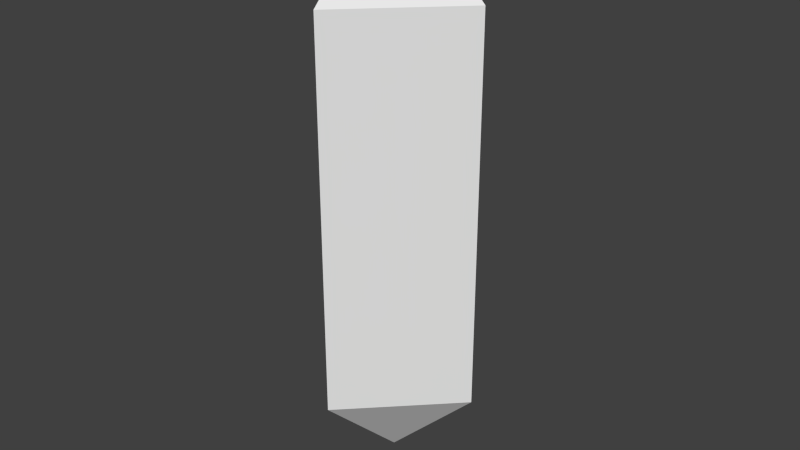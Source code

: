 # Source: arquitens_bulkhead_corner_2.blend  (saved by Blender 2.75.0; exported with 4.5.12 LTS)
import bpy
from mathutils import Matrix  # noqa: F401  (used for matrix-valued properties, if any)

bpy.ops.wm.read_factory_settings(use_empty=True)
scene = bpy.context.scene
scene.name = 'Scene'

# ---- collections
col_collection_1 = bpy.data.collections.new('Collection 1'); scene.collection.children.link(col_collection_1)

# ---- world
world_world = bpy.data.worlds.new('World'); scene.world = world_world
world_world.color = (0.05088, 0.05088, 0.05088)
world_world.use_sun_shadow = False
world_world.sun_shadow_jitter_overblur = 0.0
world_world.cycles.sampling_method = 'MANUAL'
world_world.cycles.sample_map_resolution = 256

# ---- meshes
me_plane = bpy.data.meshes.new('Plane')
me_plane.from_pydata([(0.0, -0.5, 0.5), (0.5, 0.0, 0.5), (0.0, 0.0, 0.0), (0.0, -0.5, 2.5), (0.5, 0.0, 2.5), (0.0, 0.0, 3.0)], [], [(1, 0, 3, 4), (0, 1, 2), (4, 3, 5)])
me_plane.use_remesh_preserve_volume = False
me_plane.use_remesh_preserve_attributes = False
me_plane.use_mirror_vertex_groups = False
me_plane.update()

# ---- objects
ob_plane = bpy.data.objects.new('Plane', me_plane)

# ---- transforms, parenting, visibility, modifiers, constraints
ob_plane.location = (0.0, 0.0, 0.0)
ob_plane.lineart.crease_threshold = 0.0

# ---- collection membership
col_collection_1.objects.link(ob_plane)

# ---- scene / render settings (as saved in the file)
scene.frame_start = 1; scene.frame_end = 250; scene.frame_set(1)
scene.render.engine = 'BLENDER_EEVEE_NEXT'
scene.render.resolution_percentage = 50
scene.render.dither_intensity = 0.0
scene.cycles.use_denoising = False
scene.cycles.samples = 10
scene.cycles.sampling_pattern = 'TABULATED_SOBOL'
scene.cycles.light_sampling_threshold = 0.0
scene.cycles.use_adaptive_sampling = False
scene.cycles.use_light_tree = False
scene.cycles.blur_glossy = 0.0
scene.cycles.pixel_filter_type = 'GAUSSIAN'
scene.cycles.sample_clamp_indirect = 0.0
scene.view_settings.view_transform = 'Standard'
bpy.context.view_layer.update()

# ---- added for rendering (the .blend has no active camera and no usable light): camera, sun
cam_auto = bpy.data.cameras.new('AutoCamera')
cam_auto.lens = 50.0
cam_auto.sensor_width = 36.0
cam_auto.clip_end = 1000.0
ob_auto_camera = bpy.data.objects.new('AutoCamera', cam_auto)
scene.collection.objects.link(ob_auto_camera)
ob_auto_camera.location = (3.10173, -3.67208, 3.78139)
ob_auto_camera.rotation_euler = (1.09748, -7.21219e-08, 0.694738)
scene.camera = ob_auto_camera
light_auto_sun = bpy.data.lights.new('AutoSun', 'SUN')
light_auto_sun.energy = 3.0
light_auto_sun.angle = 0.0523599
ob_auto_sun = bpy.data.objects.new('AutoSun', light_auto_sun)
scene.collection.objects.link(ob_auto_sun)
ob_auto_sun.rotation_euler = (0.872665, 0.174533, 0.523599)
bpy.context.view_layer.update()
